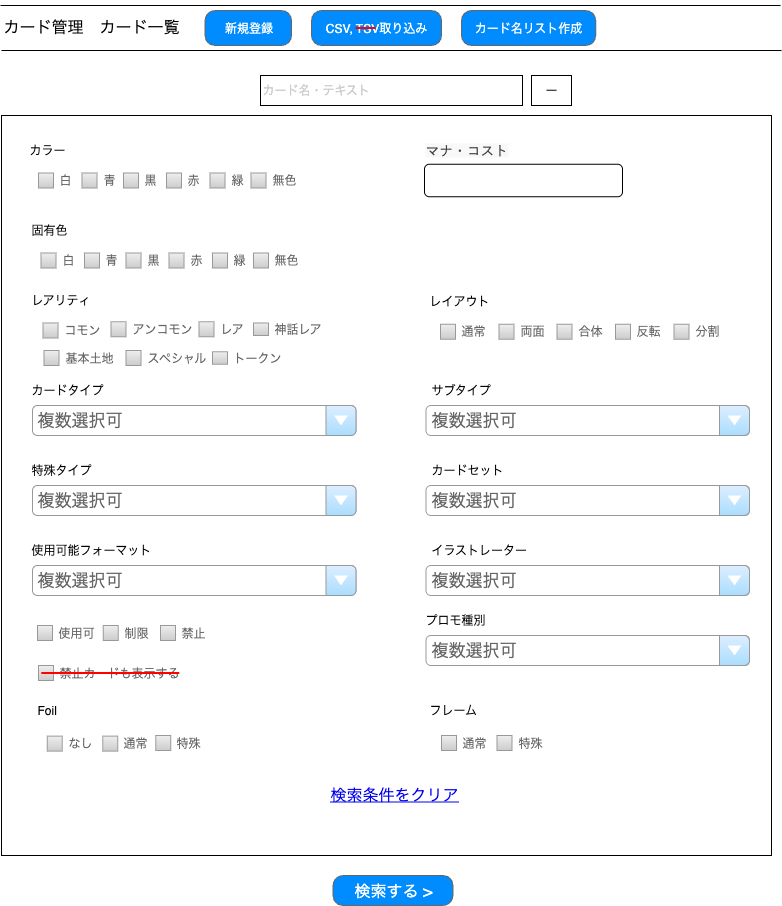

The diagram above was exported from draw.io. Its source (the exported page's mxGraphModel, read from the mxfile embedded in the PNG):
<mxGraphModel dx="861" dy="723" grid="1" gridSize="10" guides="1" tooltips="1" connect="1" arrows="0" fold="1" page="1" pageScale="1" pageWidth="827" pageHeight="1169" math="0" shadow="0">
  <root>
    <mxCell id="0" />
    <mxCell id="1" parent="0" />
    <mxCell id="YBD_kLJDWc26tu-Oi4yT-1" value="" style="rounded=0;whiteSpace=wrap;html=1;" parent="1" vertex="1">
      <mxGeometry x="20" y="170" width="770" height="740" as="geometry" />
    </mxCell>
    <mxCell id="zLP5G__2M_V1b6Hk1y4B-3" value="" style="line;strokeWidth=1" parent="1" vertex="1">
      <mxGeometry x="19" y="55" width="780" height="10" as="geometry" />
    </mxCell>
    <mxCell id="zLP5G__2M_V1b6Hk1y4B-4" value="" style="line;strokeWidth=1" parent="1" vertex="1">
      <mxGeometry x="20" y="100" width="780" height="10" as="geometry" />
    </mxCell>
    <mxCell id="zLP5G__2M_V1b6Hk1y4B-5" value="カード管理　カード一覧" style="text;spacingTop=-5;fontSize=16;" parent="1" vertex="1">
      <mxGeometry x="20" y="70" width="210" height="31" as="geometry" />
    </mxCell>
    <mxCell id="zLP5G__2M_V1b6Hk1y4B-9" value="&lt;font style=&quot;color: rgb(204, 204, 204);&quot;&gt;カード名・テキスト&lt;/font&gt;" style="rounded=0;whiteSpace=wrap;html=1;align=left;" parent="1" vertex="1">
      <mxGeometry x="279" y="130" width="262" height="30" as="geometry" />
    </mxCell>
    <UserObject label="&lt;font style=&quot;font-size: 16px;&quot;&gt;検索条件をクリア&lt;/font&gt;" id="zLP5G__2M_V1b6Hk1y4B-10">
      <mxCell style="text;html=1;strokeColor=none;fillColor=none;whiteSpace=wrap;align=center;verticalAlign=middle;fontColor=#0000EE;fontStyle=4;" parent="1" vertex="1">
        <mxGeometry x="348" y="830" width="130" height="40" as="geometry" />
      </mxCell>
    </UserObject>
    <mxCell id="zLP5G__2M_V1b6Hk1y4B-11" value="&lt;span style=&quot;font-weight: normal;&quot;&gt;&lt;font style=&quot;font-size: 16px;&quot;&gt;検索する &amp;gt;&lt;/font&gt;&lt;/span&gt;" style="strokeWidth=1;shadow=0;dashed=0;align=center;html=1;shape=mxgraph.mockup.buttons.button;strokeColor=#666666;fontColor=#ffffff;mainText=;buttonStyle=round;fontSize=17;fontStyle=1;fillColor=#008cff;whiteSpace=wrap;" parent="1" vertex="1">
      <mxGeometry x="351.5" y="930" width="120" height="30" as="geometry" />
    </mxCell>
    <mxCell id="zLP5G__2M_V1b6Hk1y4B-12" value="ー" style="rounded=0;whiteSpace=wrap;html=1;" parent="1" vertex="1">
      <mxGeometry x="550" y="130" width="40" height="30" as="geometry" />
    </mxCell>
    <mxCell id="zLP5G__2M_V1b6Hk1y4B-18" value="カラー" style="text;html=1;align=left;verticalAlign=middle;whiteSpace=wrap;rounded=0;fontSize=12;" parent="1" vertex="1">
      <mxGeometry x="45.5" y="190" width="60" height="30" as="geometry" />
    </mxCell>
    <mxCell id="zLP5G__2M_V1b6Hk1y4B-19" value="白" style="strokeWidth=1;shadow=0;dashed=0;align=center;html=1;shape=mxgraph.mockup.forms.rrect;rSize=0;fillColor=#eeeeee;strokeColor=#999999;gradientColor=#cccccc;align=left;spacingLeft=4;fontSize=12;fontColor=#666666;labelPosition=right;" parent="1" vertex="1">
      <mxGeometry x="57" y="227.5" width="15" height="15" as="geometry" />
    </mxCell>
    <mxCell id="zLP5G__2M_V1b6Hk1y4B-20" value="青" style="strokeWidth=1;shadow=0;dashed=0;align=center;html=1;shape=mxgraph.mockup.forms.rrect;rSize=0;fillColor=#eeeeee;strokeColor=#999999;gradientColor=#cccccc;align=left;spacingLeft=4;fontSize=12;fontColor=#666666;labelPosition=right;" parent="1" vertex="1">
      <mxGeometry x="100.5" y="227.5" width="15" height="15" as="geometry" />
    </mxCell>
    <mxCell id="zLP5G__2M_V1b6Hk1y4B-21" value="黒" style="strokeWidth=1;shadow=0;dashed=0;align=center;html=1;shape=mxgraph.mockup.forms.rrect;rSize=0;fillColor=#eeeeee;strokeColor=#999999;gradientColor=#cccccc;align=left;spacingLeft=4;fontSize=12;fontColor=#666666;labelPosition=right;" parent="1" vertex="1">
      <mxGeometry x="142" y="227.5" width="15" height="15" as="geometry" />
    </mxCell>
    <mxCell id="zLP5G__2M_V1b6Hk1y4B-22" value="赤" style="strokeWidth=1;shadow=0;dashed=0;align=center;html=1;shape=mxgraph.mockup.forms.rrect;rSize=0;fillColor=#eeeeee;strokeColor=#999999;gradientColor=#cccccc;align=left;spacingLeft=4;fontSize=12;fontColor=#666666;labelPosition=right;" parent="1" vertex="1">
      <mxGeometry x="185" y="227.5" width="15" height="15" as="geometry" />
    </mxCell>
    <mxCell id="zLP5G__2M_V1b6Hk1y4B-23" value="レアリティ" style="text;html=1;align=left;verticalAlign=middle;whiteSpace=wrap;rounded=0;fontSize=12;" parent="1" vertex="1">
      <mxGeometry x="48" y="340" width="96.5" height="30" as="geometry" />
    </mxCell>
    <mxCell id="zLP5G__2M_V1b6Hk1y4B-29" value="カードタイプ" style="text;html=1;align=left;verticalAlign=middle;whiteSpace=wrap;rounded=0;fontSize=12;" parent="1" vertex="1">
      <mxGeometry x="48" y="430" width="136.5" height="30" as="geometry" />
    </mxCell>
    <mxCell id="zLP5G__2M_V1b6Hk1y4B-30" value="サブタイプ" style="text;html=1;align=left;verticalAlign=middle;whiteSpace=wrap;rounded=0;fontSize=12;" parent="1" vertex="1">
      <mxGeometry x="447.5" y="430" width="70" height="30" as="geometry" />
    </mxCell>
    <mxCell id="zLP5G__2M_V1b6Hk1y4B-48" value="&lt;span style=&quot;color: rgb(68, 68, 68); font-family: Roboto, 游ゴシック, YuGothic, &amp;quot;Yu Gothic&amp;quot;, &amp;quot;ヒラギノ角ゴ ProN W3&amp;quot;, &amp;quot;Hiragino Kaku Gothic ProN&amp;quot;, Arial, メイリオ, Meiryo, sans-serif; font-size: 13.76px; background-color: rgb(248, 248, 248);&quot;&gt;マナ・コスト&lt;/span&gt;" style="text;html=1;align=left;verticalAlign=middle;whiteSpace=wrap;rounded=0;fontSize=12;" parent="1" vertex="1">
      <mxGeometry x="442" y="190" width="130" height="30" as="geometry" />
    </mxCell>
    <mxCell id="zLP5G__2M_V1b6Hk1y4B-75" value="&lt;span style=&quot;font-weight: 400;&quot;&gt;新規登録&lt;/span&gt;" style="strokeWidth=1;shadow=0;dashed=0;align=center;html=1;shape=mxgraph.mockup.buttons.button;strokeColor=#666666;fontColor=#ffffff;mainText=;buttonStyle=round;fontSize=12;fontStyle=1;fillColor=#008cff;whiteSpace=wrap;" parent="1" vertex="1">
      <mxGeometry x="223.5" y="65" width="86.5" height="35" as="geometry" />
    </mxCell>
    <mxCell id="zLP5G__2M_V1b6Hk1y4B-76" value="&lt;span style=&quot;font-weight: 400;&quot;&gt;CSV, TSV取り込み&lt;/span&gt;" style="strokeWidth=1;shadow=0;dashed=0;align=center;html=1;shape=mxgraph.mockup.buttons.button;strokeColor=#666666;fontColor=#ffffff;mainText=;buttonStyle=round;fontSize=12;fontStyle=1;fillColor=#008cff;whiteSpace=wrap;" parent="1" vertex="1">
      <mxGeometry x="330" y="65" width="130" height="35" as="geometry" />
    </mxCell>
    <mxCell id="zLP5G__2M_V1b6Hk1y4B-78" value="&lt;span style=&quot;font-weight: 400;&quot;&gt;カード名リスト作成&lt;/span&gt;" style="strokeWidth=1;shadow=0;dashed=0;align=center;html=1;shape=mxgraph.mockup.buttons.button;strokeColor=#666666;fontColor=#ffffff;mainText=;buttonStyle=round;fontSize=12;fontStyle=1;fillColor=#008cff;whiteSpace=wrap;" parent="1" vertex="1">
      <mxGeometry x="480" y="65" width="134.25" height="35" as="geometry" />
    </mxCell>
    <mxCell id="zLP5G__2M_V1b6Hk1y4B-82" value="緑" style="strokeWidth=1;shadow=0;dashed=0;align=center;html=1;shape=mxgraph.mockup.forms.rrect;rSize=0;fillColor=#eeeeee;strokeColor=#999999;gradientColor=#cccccc;align=left;spacingLeft=4;fontSize=12;fontColor=#666666;labelPosition=right;" parent="1" vertex="1">
      <mxGeometry x="228.5" y="227.5" width="15" height="15" as="geometry" />
    </mxCell>
    <mxCell id="zLP5G__2M_V1b6Hk1y4B-83" value="コモン" style="strokeWidth=1;shadow=0;dashed=0;align=center;html=1;shape=mxgraph.mockup.forms.rrect;rSize=0;fillColor=#eeeeee;strokeColor=#999999;gradientColor=#cccccc;align=left;spacingLeft=4;fontSize=12;fontColor=#666666;labelPosition=right;" parent="1" vertex="1">
      <mxGeometry x="61.5" y="377.5" width="15" height="15" as="geometry" />
    </mxCell>
    <mxCell id="zLP5G__2M_V1b6Hk1y4B-84" value="基本土地" style="strokeWidth=1;shadow=0;dashed=0;align=center;html=1;shape=mxgraph.mockup.forms.rrect;rSize=0;fillColor=#eeeeee;strokeColor=#999999;gradientColor=#cccccc;align=left;spacingLeft=4;fontSize=12;fontColor=#666666;labelPosition=right;" parent="1" vertex="1">
      <mxGeometry x="62.5" y="405" width="15" height="15" as="geometry" />
    </mxCell>
    <mxCell id="zLP5G__2M_V1b6Hk1y4B-85" value="アンコモン" style="strokeWidth=1;shadow=0;dashed=0;align=center;html=1;shape=mxgraph.mockup.forms.rrect;rSize=0;fillColor=#eeeeee;strokeColor=#999999;gradientColor=#cccccc;align=left;spacingLeft=4;fontSize=12;fontColor=#666666;labelPosition=right;" parent="1" vertex="1">
      <mxGeometry x="129.5" y="376.25" width="15" height="15" as="geometry" />
    </mxCell>
    <mxCell id="zLP5G__2M_V1b6Hk1y4B-86" value="スペシャル" style="strokeWidth=1;shadow=0;dashed=0;align=center;html=1;shape=mxgraph.mockup.forms.rrect;rSize=0;fillColor=#eeeeee;strokeColor=#999999;gradientColor=#cccccc;align=left;spacingLeft=4;fontSize=12;fontColor=#666666;labelPosition=right;" parent="1" vertex="1">
      <mxGeometry x="144.5" y="405" width="15" height="15" as="geometry" />
    </mxCell>
    <mxCell id="zLP5G__2M_V1b6Hk1y4B-87" value="レア" style="strokeWidth=1;shadow=0;dashed=0;align=center;html=1;shape=mxgraph.mockup.forms.rrect;rSize=0;fillColor=#eeeeee;strokeColor=#999999;gradientColor=#cccccc;align=left;spacingLeft=4;fontSize=12;fontColor=#666666;labelPosition=right;" parent="1" vertex="1">
      <mxGeometry x="217.5" y="376.25" width="15" height="15" as="geometry" />
    </mxCell>
    <mxCell id="zLP5G__2M_V1b6Hk1y4B-88" value="神話レア" style="strokeWidth=1;shadow=0;dashed=0;align=center;html=1;shape=mxgraph.mockup.forms.rrect;rSize=0;fillColor=#eeeeee;strokeColor=#999999;gradientColor=#cccccc;align=left;spacingLeft=4;fontSize=12;fontColor=#666666;labelPosition=right;" parent="1" vertex="1">
      <mxGeometry x="272" y="377.5" width="15" height="12.5" as="geometry" />
    </mxCell>
    <mxCell id="zLP5G__2M_V1b6Hk1y4B-117" value="レイアウト" style="text;html=1;align=left;verticalAlign=middle;whiteSpace=wrap;rounded=0;fontSize=12;" parent="1" vertex="1">
      <mxGeometry x="445.5" y="341.25" width="96.5" height="30" as="geometry" />
    </mxCell>
    <mxCell id="zLP5G__2M_V1b6Hk1y4B-118" value="通常" style="strokeWidth=1;shadow=0;dashed=0;align=center;html=1;shape=mxgraph.mockup.forms.rrect;rSize=0;fillColor=#eeeeee;strokeColor=#999999;gradientColor=#cccccc;align=left;spacingLeft=4;fontSize=12;fontColor=#666666;labelPosition=right;" parent="1" vertex="1">
      <mxGeometry x="459" y="378.75" width="15" height="15" as="geometry" />
    </mxCell>
    <mxCell id="zLP5G__2M_V1b6Hk1y4B-119" value="両面" style="strokeWidth=1;shadow=0;dashed=0;align=center;html=1;shape=mxgraph.mockup.forms.rrect;rSize=0;fillColor=#eeeeee;strokeColor=#999999;gradientColor=#cccccc;align=left;spacingLeft=4;fontSize=12;fontColor=#666666;labelPosition=right;" parent="1" vertex="1">
      <mxGeometry x="517.5" y="378.75" width="15" height="15" as="geometry" />
    </mxCell>
    <mxCell id="zLP5G__2M_V1b6Hk1y4B-122" value="特殊タイプ" style="text;html=1;align=left;verticalAlign=middle;whiteSpace=wrap;rounded=0;fontSize=12;" parent="1" vertex="1">
      <mxGeometry x="48" y="510" width="136.5" height="30" as="geometry" />
    </mxCell>
    <mxCell id="zLP5G__2M_V1b6Hk1y4B-124" value="カードセット" style="text;html=1;align=left;verticalAlign=middle;whiteSpace=wrap;rounded=0;fontSize=12;" parent="1" vertex="1">
      <mxGeometry x="447.5" y="510" width="95" height="30" as="geometry" />
    </mxCell>
    <mxCell id="zLP5G__2M_V1b6Hk1y4B-126" value="使用可能フォーマット" style="text;html=1;align=left;verticalAlign=middle;whiteSpace=wrap;rounded=0;fontSize=12;" parent="1" vertex="1">
      <mxGeometry x="48" y="590" width="254.5" height="30" as="geometry" />
    </mxCell>
    <mxCell id="zLP5G__2M_V1b6Hk1y4B-128" value="イラストレーター" style="text;html=1;align=left;verticalAlign=middle;whiteSpace=wrap;rounded=0;fontSize=12;" parent="1" vertex="1">
      <mxGeometry x="447.5" y="590" width="135" height="30" as="geometry" />
    </mxCell>
    <mxCell id="zLP5G__2M_V1b6Hk1y4B-130" value="使用可" style="strokeWidth=1;shadow=0;dashed=0;align=center;html=1;shape=mxgraph.mockup.forms.rrect;rSize=0;fillColor=#eeeeee;strokeColor=#999999;gradientColor=#cccccc;align=left;spacingLeft=4;fontSize=12;fontColor=#666666;labelPosition=right;" parent="1" vertex="1">
      <mxGeometry x="56" y="680" width="15" height="15" as="geometry" />
    </mxCell>
    <mxCell id="zLP5G__2M_V1b6Hk1y4B-135" value="複数選択可" style="strokeWidth=1;shadow=0;dashed=0;align=center;html=1;shape=mxgraph.mockup.forms.comboBox;strokeColor=#999999;fillColor=#ddeeff;align=left;fillColor2=#aaddff;mainText=;fontColor=#666666;fontSize=17;spacingLeft=3;" parent="1" vertex="1">
      <mxGeometry x="51" y="460" width="323.5" height="30" as="geometry" />
    </mxCell>
    <mxCell id="zLP5G__2M_V1b6Hk1y4B-136" value="複数選択可" style="strokeWidth=1;shadow=0;dashed=0;align=center;html=1;shape=mxgraph.mockup.forms.comboBox;strokeColor=#999999;fillColor=#ddeeff;align=left;fillColor2=#aaddff;mainText=;fontColor=#666666;fontSize=17;spacingLeft=3;" parent="1" vertex="1">
      <mxGeometry x="444.5" y="460" width="323.5" height="30" as="geometry" />
    </mxCell>
    <mxCell id="zLP5G__2M_V1b6Hk1y4B-137" value="複数選択可" style="strokeWidth=1;shadow=0;dashed=0;align=center;html=1;shape=mxgraph.mockup.forms.comboBox;strokeColor=#999999;fillColor=#ddeeff;align=left;fillColor2=#aaddff;mainText=;fontColor=#666666;fontSize=17;spacingLeft=3;" parent="1" vertex="1">
      <mxGeometry x="51" y="540" width="323.5" height="30" as="geometry" />
    </mxCell>
    <mxCell id="zLP5G__2M_V1b6Hk1y4B-138" value="複数選択可" style="strokeWidth=1;shadow=0;dashed=0;align=center;html=1;shape=mxgraph.mockup.forms.comboBox;strokeColor=#999999;fillColor=#ddeeff;align=left;fillColor2=#aaddff;mainText=;fontColor=#666666;fontSize=17;spacingLeft=3;" parent="1" vertex="1">
      <mxGeometry x="444.5" y="540" width="323.5" height="30" as="geometry" />
    </mxCell>
    <mxCell id="zLP5G__2M_V1b6Hk1y4B-139" value="複数選択可" style="strokeWidth=1;shadow=0;dashed=0;align=center;html=1;shape=mxgraph.mockup.forms.comboBox;strokeColor=#999999;fillColor=#ddeeff;align=left;fillColor2=#aaddff;mainText=;fontColor=#666666;fontSize=17;spacingLeft=3;" parent="1" vertex="1">
      <mxGeometry x="51" y="620" width="323.5" height="30" as="geometry" />
    </mxCell>
    <mxCell id="zLP5G__2M_V1b6Hk1y4B-140" value="複数選択可" style="strokeWidth=1;shadow=0;dashed=0;align=center;html=1;shape=mxgraph.mockup.forms.comboBox;strokeColor=#999999;fillColor=#ddeeff;align=left;fillColor2=#aaddff;mainText=;fontColor=#666666;fontSize=17;spacingLeft=3;" parent="1" vertex="1">
      <mxGeometry x="444.5" y="620" width="323.5" height="30" as="geometry" />
    </mxCell>
    <mxCell id="zLP5G__2M_V1b6Hk1y4B-142" value="トークン" style="strokeWidth=1;shadow=0;dashed=0;align=center;html=1;shape=mxgraph.mockup.forms.rrect;rSize=0;fillColor=#eeeeee;strokeColor=#999999;gradientColor=#cccccc;align=left;spacingLeft=4;fontSize=12;fontColor=#666666;labelPosition=right;" parent="1" vertex="1">
      <mxGeometry x="231" y="406.25" width="15" height="12.5" as="geometry" />
    </mxCell>
    <mxCell id="zLP5G__2M_V1b6Hk1y4B-145" value="合体" style="strokeWidth=1;shadow=0;dashed=0;align=center;html=1;shape=mxgraph.mockup.forms.rrect;rSize=0;fillColor=#eeeeee;strokeColor=#999999;gradientColor=#cccccc;align=left;spacingLeft=4;fontSize=12;fontColor=#666666;labelPosition=right;" parent="1" vertex="1">
      <mxGeometry x="575.5" y="378.75" width="15" height="15" as="geometry" />
    </mxCell>
    <mxCell id="zLP5G__2M_V1b6Hk1y4B-146" value="反転" style="strokeWidth=1;shadow=0;dashed=0;align=center;html=1;shape=mxgraph.mockup.forms.rrect;rSize=0;fillColor=#eeeeee;strokeColor=#999999;gradientColor=#cccccc;align=left;spacingLeft=4;fontSize=12;fontColor=#666666;labelPosition=right;" parent="1" vertex="1">
      <mxGeometry x="634" y="378.75" width="15" height="15" as="geometry" />
    </mxCell>
    <mxCell id="zLP5G__2M_V1b6Hk1y4B-147" value="分割" style="strokeWidth=1;shadow=0;dashed=0;align=center;html=1;shape=mxgraph.mockup.forms.rrect;rSize=0;fillColor=#eeeeee;strokeColor=#999999;gradientColor=#cccccc;align=left;spacingLeft=4;fontSize=12;fontColor=#666666;labelPosition=right;" parent="1" vertex="1">
      <mxGeometry x="692.5" y="378.75" width="15" height="15" as="geometry" />
    </mxCell>
    <mxCell id="zLP5G__2M_V1b6Hk1y4B-149" value="Foil" style="text;html=1;align=left;verticalAlign=middle;whiteSpace=wrap;rounded=0;fontSize=12;" parent="1" vertex="1">
      <mxGeometry x="54.25" y="750" width="136.5" height="30" as="geometry" />
    </mxCell>
    <mxCell id="zLP5G__2M_V1b6Hk1y4B-161" value="フレーム" style="text;html=1;align=left;verticalAlign=middle;whiteSpace=wrap;rounded=0;fontSize=12;" parent="1" vertex="1">
      <mxGeometry x="445.5" y="750" width="135" height="30" as="geometry" />
    </mxCell>
    <mxCell id="zLP5G__2M_V1b6Hk1y4B-165" value="禁止" style="strokeWidth=1;shadow=0;dashed=0;align=center;html=1;shape=mxgraph.mockup.forms.rrect;rSize=0;fillColor=#eeeeee;strokeColor=#999999;gradientColor=#cccccc;align=left;spacingLeft=4;fontSize=12;fontColor=#666666;labelPosition=right;" parent="1" vertex="1">
      <mxGeometry x="179" y="680" width="15" height="15" as="geometry" />
    </mxCell>
    <mxCell id="zLP5G__2M_V1b6Hk1y4B-166" value="制限" style="strokeWidth=1;shadow=0;dashed=0;align=center;html=1;shape=mxgraph.mockup.forms.rrect;rSize=0;fillColor=#eeeeee;strokeColor=#999999;gradientColor=#cccccc;align=left;spacingLeft=4;fontSize=12;fontColor=#666666;labelPosition=right;" parent="1" vertex="1">
      <mxGeometry x="121.75" y="680" width="15" height="15" as="geometry" />
    </mxCell>
    <mxCell id="um00DttRprbcu8EOyRoN-2" value="" style="line;strokeWidth=2;html=1;strokeColor=#FF0000;" parent="1" vertex="1">
      <mxGeometry x="374" y="77.5" width="20" height="10" as="geometry" />
    </mxCell>
    <mxCell id="um00DttRprbcu8EOyRoN-11" value="無色" style="strokeWidth=1;shadow=0;dashed=0;align=center;html=1;shape=mxgraph.mockup.forms.rrect;rSize=0;fillColor=#eeeeee;strokeColor=#999999;gradientColor=#cccccc;align=left;spacingLeft=4;fontSize=12;fontColor=#666666;labelPosition=right;" parent="1" vertex="1">
      <mxGeometry x="269.5" y="227.5" width="15" height="15" as="geometry" />
    </mxCell>
    <mxCell id="fxFw40gDLIBZmjbfRdzP-1" value="なし" style="strokeWidth=1;shadow=0;dashed=0;align=center;html=1;shape=mxgraph.mockup.forms.rrect;rSize=0;fillColor=#eeeeee;strokeColor=#999999;gradientColor=#cccccc;align=left;spacingLeft=4;fontSize=12;fontColor=#666666;labelPosition=right;" parent="1" vertex="1">
      <mxGeometry x="65.75" y="790.63" width="15" height="15" as="geometry" />
    </mxCell>
    <mxCell id="fxFw40gDLIBZmjbfRdzP-2" value="通常" style="strokeWidth=1;shadow=0;dashed=0;align=center;html=1;shape=mxgraph.mockup.forms.rrect;rSize=0;fillColor=#eeeeee;strokeColor=#999999;gradientColor=#cccccc;align=left;spacingLeft=4;fontSize=12;fontColor=#666666;labelPosition=right;" parent="1" vertex="1">
      <mxGeometry x="121.25" y="790.63" width="15" height="15" as="geometry" />
    </mxCell>
    <mxCell id="fxFw40gDLIBZmjbfRdzP-3" value="特殊" style="strokeWidth=1;shadow=0;dashed=0;align=center;html=1;shape=mxgraph.mockup.forms.rrect;rSize=0;fillColor=#eeeeee;strokeColor=#999999;gradientColor=#cccccc;align=left;spacingLeft=4;fontSize=12;fontColor=#666666;labelPosition=right;" parent="1" vertex="1">
      <mxGeometry x="174.25" y="790" width="15" height="15" as="geometry" />
    </mxCell>
    <mxCell id="fxFw40gDLIBZmjbfRdzP-7" value="通常" style="strokeWidth=1;shadow=0;dashed=0;align=center;html=1;shape=mxgraph.mockup.forms.rrect;rSize=0;fillColor=#eeeeee;strokeColor=#999999;gradientColor=#cccccc;align=left;spacingLeft=4;fontSize=12;fontColor=#666666;labelPosition=right;" parent="1" vertex="1">
      <mxGeometry x="460" y="790" width="15" height="15" as="geometry" />
    </mxCell>
    <mxCell id="fxFw40gDLIBZmjbfRdzP-8" value="特殊" style="strokeWidth=1;shadow=0;dashed=0;align=center;html=1;shape=mxgraph.mockup.forms.rrect;rSize=0;fillColor=#eeeeee;strokeColor=#999999;gradientColor=#cccccc;align=left;spacingLeft=4;fontSize=12;fontColor=#666666;labelPosition=right;" parent="1" vertex="1">
      <mxGeometry x="515.5" y="790" width="15" height="15" as="geometry" />
    </mxCell>
    <mxCell id="2-FfzJ4za0WWQZ7shWdm-2" value="禁止カードも表示する" style="strokeWidth=1;shadow=0;dashed=0;align=center;html=1;shape=mxgraph.mockup.forms.rrect;rSize=0;fillColor=#eeeeee;strokeColor=#999999;gradientColor=#cccccc;align=left;spacingLeft=4;fontSize=12;fontColor=#666666;labelPosition=right;" parent="1" vertex="1">
      <mxGeometry x="57" y="720" width="15" height="15" as="geometry" />
    </mxCell>
    <mxCell id="2-FfzJ4za0WWQZ7shWdm-3" value="" style="line;strokeWidth=2;html=1;strokeColor=#FF0000;" parent="1" vertex="1">
      <mxGeometry x="59.75" y="722.5" width="138" height="10" as="geometry" />
    </mxCell>
    <mxCell id="klyETxGctKyOI0EeW7b8-2" value="" style="rounded=1;whiteSpace=wrap;html=1;" parent="1" vertex="1">
      <mxGeometry x="443" y="218.75" width="198" height="32.5" as="geometry" />
    </mxCell>
    <mxCell id="MsEaviWeMrSpl5jAomaN-1" value="" style="group" parent="1" vertex="1" connectable="0">
      <mxGeometry x="48" y="270" width="239" height="52.5" as="geometry" />
    </mxCell>
    <mxCell id="CYmBjumQrGrc6qfcsJS1-1" value="固有色" style="text;html=1;align=left;verticalAlign=middle;whiteSpace=wrap;rounded=0;fontSize=12;" parent="MsEaviWeMrSpl5jAomaN-1" vertex="1">
      <mxGeometry width="60" height="30" as="geometry" />
    </mxCell>
    <mxCell id="CYmBjumQrGrc6qfcsJS1-2" value="無色" style="strokeWidth=1;shadow=0;dashed=0;align=center;html=1;shape=mxgraph.mockup.forms.rrect;rSize=0;fillColor=#eeeeee;strokeColor=#999999;gradientColor=#cccccc;align=left;spacingLeft=4;fontSize=12;fontColor=#666666;labelPosition=right;" parent="MsEaviWeMrSpl5jAomaN-1" vertex="1">
      <mxGeometry x="224" y="37.5" width="15" height="15" as="geometry" />
    </mxCell>
    <mxCell id="CYmBjumQrGrc6qfcsJS1-3" value="緑" style="strokeWidth=1;shadow=0;dashed=0;align=center;html=1;shape=mxgraph.mockup.forms.rrect;rSize=0;fillColor=#eeeeee;strokeColor=#999999;gradientColor=#cccccc;align=left;spacingLeft=4;fontSize=12;fontColor=#666666;labelPosition=right;" parent="MsEaviWeMrSpl5jAomaN-1" vertex="1">
      <mxGeometry x="183" y="37.5" width="15" height="15" as="geometry" />
    </mxCell>
    <mxCell id="CYmBjumQrGrc6qfcsJS1-4" value="赤" style="strokeWidth=1;shadow=0;dashed=0;align=center;html=1;shape=mxgraph.mockup.forms.rrect;rSize=0;fillColor=#eeeeee;strokeColor=#999999;gradientColor=#cccccc;align=left;spacingLeft=4;fontSize=12;fontColor=#666666;labelPosition=right;" parent="MsEaviWeMrSpl5jAomaN-1" vertex="1">
      <mxGeometry x="139.5" y="37.5" width="15" height="15" as="geometry" />
    </mxCell>
    <mxCell id="CYmBjumQrGrc6qfcsJS1-5" value="黒" style="strokeWidth=1;shadow=0;dashed=0;align=center;html=1;shape=mxgraph.mockup.forms.rrect;rSize=0;fillColor=#eeeeee;strokeColor=#999999;gradientColor=#cccccc;align=left;spacingLeft=4;fontSize=12;fontColor=#666666;labelPosition=right;" parent="MsEaviWeMrSpl5jAomaN-1" vertex="1">
      <mxGeometry x="96.5" y="37.5" width="15" height="15" as="geometry" />
    </mxCell>
    <mxCell id="CYmBjumQrGrc6qfcsJS1-6" value="青" style="strokeWidth=1;shadow=0;dashed=0;align=center;html=1;shape=mxgraph.mockup.forms.rrect;rSize=0;fillColor=#eeeeee;strokeColor=#999999;gradientColor=#cccccc;align=left;spacingLeft=4;fontSize=12;fontColor=#666666;labelPosition=right;" parent="MsEaviWeMrSpl5jAomaN-1" vertex="1">
      <mxGeometry x="55" y="37.5" width="15" height="15" as="geometry" />
    </mxCell>
    <mxCell id="CYmBjumQrGrc6qfcsJS1-7" value="白" style="strokeWidth=1;shadow=0;dashed=0;align=center;html=1;shape=mxgraph.mockup.forms.rrect;rSize=0;fillColor=#eeeeee;strokeColor=#999999;gradientColor=#cccccc;align=left;spacingLeft=4;fontSize=12;fontColor=#666666;labelPosition=right;" parent="MsEaviWeMrSpl5jAomaN-1" vertex="1">
      <mxGeometry x="11.5" y="37.5" width="15" height="15" as="geometry" />
    </mxCell>
    <mxCell id="MsEaviWeMrSpl5jAomaN-2" value="" style="group" parent="1" vertex="1" connectable="0">
      <mxGeometry x="441.5" y="660" width="326.5" height="60" as="geometry" />
    </mxCell>
    <mxCell id="zLP5G__2M_V1b6Hk1y4B-132" value="プロモ種別" style="text;html=1;align=left;verticalAlign=middle;whiteSpace=wrap;rounded=0;fontSize=12;" parent="MsEaviWeMrSpl5jAomaN-2" vertex="1">
      <mxGeometry width="136.5" height="30" as="geometry" />
    </mxCell>
    <mxCell id="zLP5G__2M_V1b6Hk1y4B-141" value="複数選択可" style="strokeWidth=1;shadow=0;dashed=0;align=center;html=1;shape=mxgraph.mockup.forms.comboBox;strokeColor=#999999;fillColor=#ddeeff;align=left;fillColor2=#aaddff;mainText=;fontColor=#666666;fontSize=17;spacingLeft=3;" parent="MsEaviWeMrSpl5jAomaN-2" vertex="1">
      <mxGeometry x="3" y="30" width="323.5" height="30" as="geometry" />
    </mxCell>
  </root>
</mxGraphModel>